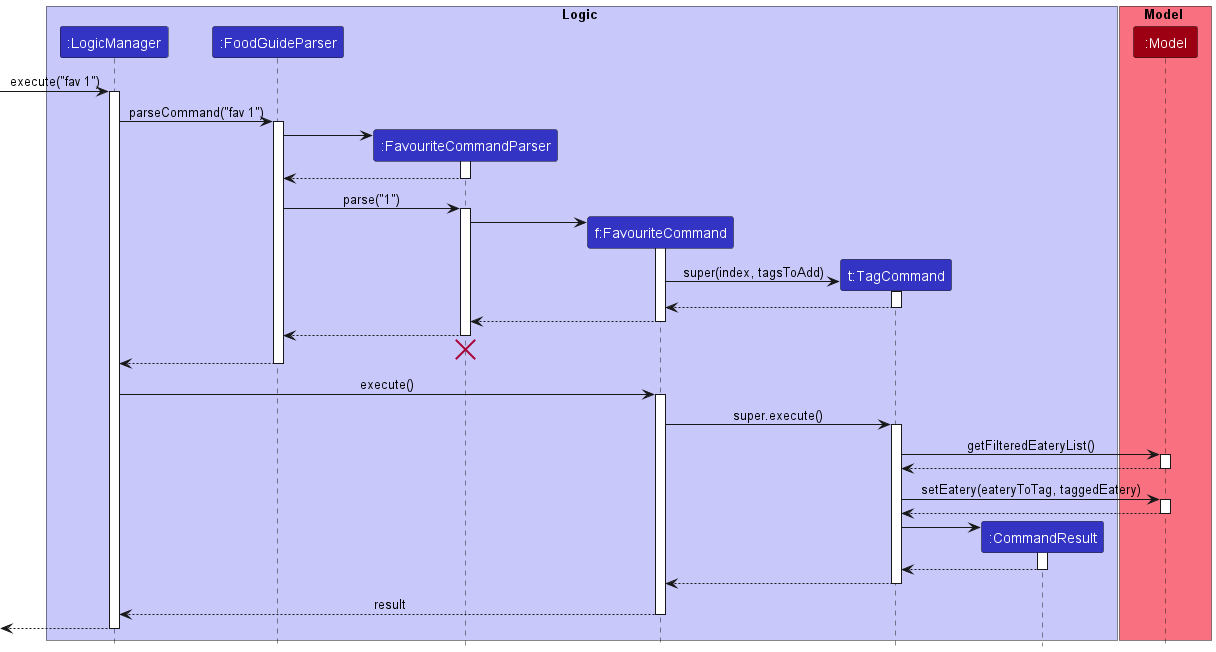

The diagram above was rendered by PlantUML. Its source (embedded in the PNG):
@startuml
!include style.puml

box Logic LOGIC_COLOR_T1
participant ":LogicManager" as LogicManager LOGIC_COLOR
participant ":FoodGuideParser" as FoodGuideParser LOGIC_COLOR
participant ":FavouriteCommandParser" as FavouriteCommandParser LOGIC_COLOR
participant "f:FavouriteCommand" as FavouriteCommand LOGIC_COLOR
participant "t:TagCommand" as TagCommand LOGIC_COLOR
participant ":CommandResult" as CommandResult LOGIC_COLOR
end box

box Model MODEL_COLOR_T1
participant ":Model" as Model MODEL_COLOR
end box

[-> LogicManager : execute("fav 1")
activate LogicManager

LogicManager -> FoodGuideParser : parseCommand("fav 1")
activate FoodGuideParser

create FavouriteCommandParser
FoodGuideParser -> FavouriteCommandParser
activate FavouriteCommandParser

FavouriteCommandParser --> FoodGuideParser
deactivate FavouriteCommandParser

FoodGuideParser -> FavouriteCommandParser : parse("1")
activate FavouriteCommandParser

create FavouriteCommand
FavouriteCommandParser -> FavouriteCommand
activate FavouriteCommand

create TagCommand
FavouriteCommand -> TagCommand : super(index, tagsToAdd)
activate TagCommand

TagCommand --> FavouriteCommand
deactivate TagCommand

FavouriteCommand --> FavouriteCommandParser
deactivate FavouriteCommand

FavouriteCommandParser --> FoodGuideParser
deactivate FavouriteCommandParser

FavouriteCommandParser -[hidden]-> FoodGuideParser
destroy FavouriteCommandParser

FoodGuideParser --> LogicManager
deactivate FoodGuideParser

LogicManager -> FavouriteCommand : execute()
activate FavouriteCommand

FavouriteCommand -> TagCommand : super.execute()
activate TagCommand

TagCommand -> Model : getFilteredEateryList()
activate Model

Model --> TagCommand
deactivate Model

TagCommand -> Model : setEatery(eateryToTag, taggedEatery)
activate Model

Model --> TagCommand
deactivate Model

create CommandResult
TagCommand -> CommandResult
activate CommandResult

CommandResult --> TagCommand
deactivate CommandResult

TagCommand --> FavouriteCommand
deactivate TagCommand

FavouriteCommand --> LogicManager : result
deactivate FavouriteCommand

[<--LogicManager
deactivate LogicManager
@enduml